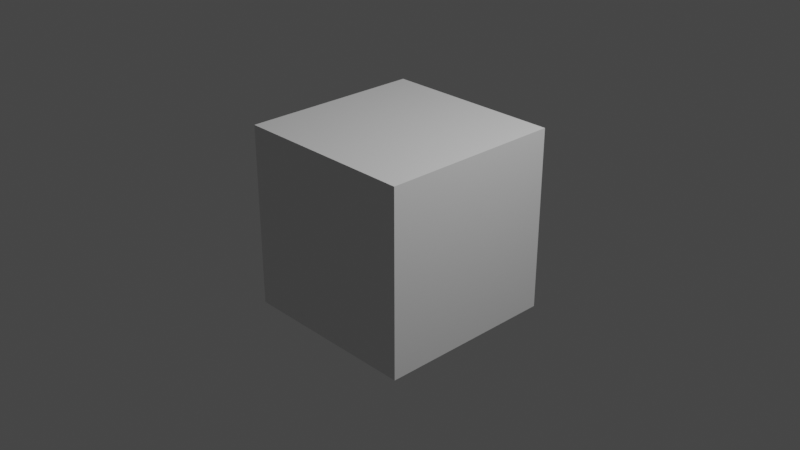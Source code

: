 # Source: cube.blend  (saved by Blender 3.6.11; exported with 4.5.12 LTS)
import bpy
from mathutils import Matrix  # noqa: F401  (used for matrix-valued properties, if any)

bpy.ops.wm.read_factory_settings(use_empty=True)
scene = bpy.context.scene
scene.name = 'Scene'

# ---- collections
col_collection = bpy.data.collections.new('Collection'); scene.collection.children.link(col_collection)

# ---- materials (node trees are filled in below, after node groups)
mat_material = bpy.data.materials.new('Material')
mat_material.alpha_threshold = 0.0
mat_material.use_transparent_shadow = False
mat_material.roughness = 0.5
mat_material.line_color = (0.0, 0.0, 0.0, 1.0)

# ---- material node trees
mat_material.use_nodes = True; mat_material.node_tree.nodes.clear()
_N = mat_material.node_tree.nodes; _L = mat_material.node_tree.links
n0 = _N.new('ShaderNodeOutputMaterial'); n0.name = 'Material Output'; n0.location = (300, 300)
n1 = _N.new('ShaderNodeBsdfPrincipled'); n1.name = 'Principled BSDF'; n1.location = (10, 300)
n1.distribution = 'GGX'
n1.subsurface_method = 'RANDOM_WALK_SKIN'
n1.inputs[3].default_value = 1.45
n1.inputs[27].default_value = (0.0, 0.0, 0.0, 1.0)
n1.inputs[28].default_value = 1.0
_L.new(n1.outputs[0], n0.inputs[0])
n0.is_active_output = True

# ---- world
world_world = bpy.data.worlds.new('World'); scene.world = world_world
world_world.use_nodes = True; world_world.node_tree.nodes.clear()
_N = world_world.node_tree.nodes; _L = world_world.node_tree.links
n0 = _N.new('ShaderNodeOutputWorld'); n0.name = 'World Output'; n0.location = (300, 300)
n1 = _N.new('ShaderNodeBackground'); n1.name = 'Background'; n1.location = (10, 300)
n1.inputs[0].default_value = (0.05088, 0.05088, 0.05088, 1.0)
_L.new(n1.outputs[0], n0.inputs[0])
n0.is_active_output = True
world_world.color = (0.05088, 0.05088, 0.05088)
world_world.use_sun_shadow = False
world_world.sun_shadow_jitter_overblur = 0.0

# ---- cameras
cam_camera = bpy.data.cameras.new('Camera')
cam_camera.clip_end = 100.0
cam_camera.ortho_scale = 7.314

# ---- lights
light_light = bpy.data.lights.new('Light', 'POINT')
light_light.transmission_factor = 0.0
light_light.energy = 1000.0
light_light.shadow_soft_size = 0.1
light_light.shadow_maximum_resolution = 0.006
light_light.use_absolute_resolution = True

# ---- meshes
me_cube = bpy.data.meshes.new('Cube')
me_cube.from_pydata([(1.0, 1.0, 1.0), (1.0, 1.0, -1.0), (1.0, -1.0, 1.0), (1.0, -1.0, -1.0), (-1.0, 1.0, 1.0), (-1.0, 1.0, -1.0), (-1.0, -1.0, 1.0), (-1.0, -1.0, -1.0)], [], [(0, 4, 6, 2), (3, 2, 6, 7), (7, 6, 4, 5), (5, 1, 3, 7), (1, 0, 2, 3), (5, 4, 0, 1)])
_uv = me_cube.uv_layers.new(name='UVMap')
_uv.uv.foreach_set('vector', [0.625, 0.5, 0.875, 0.5, 0.875, 0.75, 0.625, 0.75, 0.375, 0.75, 0.625, 0.75, 0.625, 1.0, 0.375, 1.0, 0.375, 0.0, 0.625, 0.0, 0.625, 0.25, 0.375, 0.25, 0.125, 0.5, 0.375, 0.5, 0.375, 0.75, 0.125, 0.75, 0.375, 0.5, 0.625, 0.5, 0.625, 0.75, 0.375, 0.75, 0.375, 0.25, 0.625, 0.25, 0.625, 0.5, 0.375, 0.5])
me_cube.materials.append(mat_material)
me_cube.use_mirror_vertex_groups = False
me_cube.update()

# ---- objects
ob_cube = bpy.data.objects.new('Cube', me_cube)
ob_light = bpy.data.objects.new('Light', light_light)
ob_camera = bpy.data.objects.new('Camera', cam_camera)

# ---- transforms, parenting, visibility, modifiers, constraints
ob_cube.location = (0.0, 0.0, 0.0)
ob_cube.lock_rotations_4d = False
ob_cube.empty_display_type = 'ARROWS'
ob_cube.lineart.crease_threshold = 0.0
_m = ob_cube.modifiers.new('Triangulate', 'TRIANGULATE')
ob_light.location = (4.076, 1.005, 5.904)
ob_light.rotation_euler = (0.6503, 0.05522, 1.866)
ob_light.lock_rotations_4d = False
ob_light.empty_display_type = 'ARROWS'
ob_light.color = (0.0, 0.0, 0.0, 0.0)
ob_light.lineart.crease_threshold = 0.0
ob_camera.location = (7.359, -6.926, 4.958)
ob_camera.rotation_euler = (1.109, 0.0, 0.8149)
ob_camera.lock_rotations_4d = False
ob_camera.empty_display_type = 'ARROWS'
ob_camera.color = (0.0, 0.0, 0.0, 0.0)
ob_camera.display_type = 'WIRE'
ob_camera.lineart.crease_threshold = 0.0

# ---- collection membership
col_collection.objects.link(ob_cube)
col_collection.objects.link(ob_light)
col_collection.objects.link(ob_camera)

# ---- scene / render settings (as saved in the file)
scene.camera = ob_camera
scene.frame_start = 1; scene.frame_end = 250; scene.frame_set(1)
scene.render.engine = 'BLENDER_EEVEE_NEXT'
scene.cycles.sampling_pattern = 'TABULATED_SOBOL'
scene.view_settings.view_transform = 'Filmic'
bpy.context.view_layer.update()

